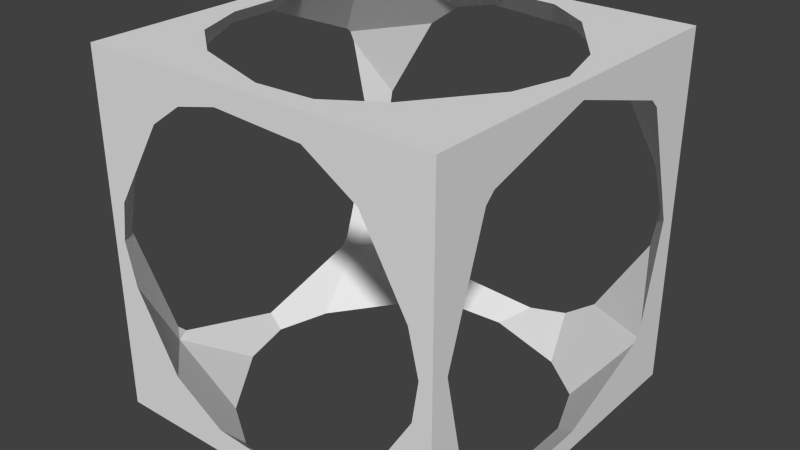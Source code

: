 # Source: character16.blend  (saved by Blender 2.76.0; exported with 4.5.12 LTS)
import bpy
from mathutils import Matrix  # noqa: F401  (used for matrix-valued properties, if any)

bpy.ops.wm.read_factory_settings(use_empty=True)
scene = bpy.context.scene
scene.name = 'Scene'

# ---- collections
col_collection_1 = bpy.data.collections.new('Collection 1'); scene.collection.children.link(col_collection_1)

# ---- world
world_world = bpy.data.worlds.new('World'); scene.world = world_world
world_world.color = (0.05088, 0.05088, 0.05088)
world_world.use_sun_shadow = False
world_world.sun_shadow_jitter_overblur = 0.0
world_world.cycles.sampling_method = 'MANUAL'
world_world.cycles.sample_map_resolution = 256

# ---- meshes
me_cube_001 = bpy.data.meshes.new('Cube.001')
me_cube_001.from_pydata([(-1.0, -1.0, 1.0), (-1.0, 1.0, 1.0), (-1.0, 1.0, -1.0), (-1.0, 0.0, -0.9145), (-1.0, 0.6303, -0.729), (-1.0, 0.6822, -0.6795), (-1.0, 0.903, 0.0), (-1.0, 0.781, 0.5663), (-1.0, 0.7525, 0.6333), (-1.0, 0.7265, 0.6562), (-1.0, 0.1441, 0.8921), (-1.0, -0.1441, 0.8921), (-1.0, -1.0, -1.0), (-1.0, -0.7265, 0.6562), (-1.0, -0.7525, 0.6333), (-1.0, -0.781, 0.5663), (-1.0, -0.903, 0.0), (-1.0, -0.6822, -0.6795), (-1.0, -0.6303, -0.729), (-0.9295, -1.0, 0.0), (-0.895, -1.0, 0.2205), (-0.5975, -1.0, 0.7019), (-0.4157, -1.0, 0.8314), (-0.1781, -1.0, 0.8875), (0.3249, -1.0, 0.8582), (0.6223, -1.0, 0.6744), (0.8734, -1.0, 0.2376), (0.9295, -1.0, 0.0), (1.0, -1.0, -1.0), (1.0, -1.0, 1.0), (0.895, -1.0, -0.2205), (0.5975, -1.0, -0.7019), (0.4157, -1.0, -0.8314), (0.1781, -1.0, -0.8875), (-0.3249, -1.0, -0.8582), (-0.6223, -1.0, -0.6744), (-0.8734, -1.0, -0.2376), (-0.03076, -0.893, 1.0), (-0.5, -0.7405, 1.0), (-0.7458, -0.5418, 1.0), (-0.8588, -0.2467, 1.0), (-0.8588, 0.2467, 1.0), (-0.7458, 0.5418, 1.0), (-0.5, 0.7405, 1.0), (-0.03076, 0.893, 1.0), (0.2849, 0.8767, 1.0), (1.0, 1.0, 1.0), (0.5498, 0.7044, 1.0), (0.8398, 0.3052, 1.0), (0.9219, 0.0, 1.0), (0.8398, -0.3052, 1.0), (0.5498, -0.7044, 1.0), (0.2849, -0.8767, 1.0), (-0.9295, 1.0, 0.0), (-0.8734, 1.0, -0.2376), (-0.6223, 1.0, -0.6744), (-0.3249, 1.0, -0.8582), (0.1781, 1.0, -0.8875), (0.4157, 1.0, -0.8314), (0.5975, 1.0, -0.7019), (0.895, 1.0, -0.2205), (0.9295, 1.0, 0.0), (1.0, 1.0, -1.0), (0.8734, 1.0, 0.2376), (0.6223, 1.0, 0.6744), (0.3249, 1.0, 0.8582), (-0.1781, 1.0, 0.8875), (-0.4157, 1.0, 0.8314), (-0.5975, 1.0, 0.7019), (-0.895, 1.0, 0.2205), (0.03076, -0.893, -1.0), (0.5, -0.7405, -1.0), (0.7458, -0.5418, -1.0), (0.8588, -0.2467, -1.0), (0.8588, 0.2467, -1.0), (0.7458, 0.5418, -1.0), (0.5, 0.7405, -1.0), (0.03076, 0.893, -1.0), (-0.2849, 0.8767, -1.0), (-0.5498, 0.7044, -1.0), (-0.8398, 0.3052, -1.0), (-0.9219, 0.0, -1.0), (-0.8398, -0.3052, -1.0), (-0.5498, -0.7044, -1.0), (-0.2849, -0.8767, -1.0), (1.0, -0.1441, -0.8921), (1.0, -0.7265, -0.6562), (1.0, -0.7525, -0.6333), (1.0, -0.781, -0.5663), (1.0, -0.903, 0.0), (1.0, -0.6822, 0.6795), (1.0, -0.6303, 0.729), (1.0, 0.0, 0.9145), (1.0, 0.6303, 0.729), (1.0, 0.6822, 0.6795), (1.0, 0.903, 0.0), (1.0, 0.781, -0.5663), (1.0, 0.7525, -0.6333), (1.0, 0.7265, -0.6562), (1.0, 0.1441, -0.8921), (0.9695, -0.7044, 0.7406), (-0.9695, -0.7044, -0.7406), (-0.9695, 0.7044, -0.7406), (0.9695, 0.7044, 0.7406)], [], [(0, 1, 2, 3, 4, 5, 6, 7, 8, 9, 10, 11), (12, 0, 11, 13, 14, 15, 16, 17, 18, 3, 2), (0, 19, 20, 21, 22, 23, 24, 25, 26, 27, 28, 29), (12, 28, 27, 30, 31, 32, 33, 34, 35, 36, 19, 0), (0, 37, 38, 39, 40, 41, 42, 43, 44, 45, 46, 1), (0, 29, 46, 45, 47, 48, 49, 50, 51, 52, 37), (2, 1, 53, 54, 55, 56, 57, 58, 59, 60, 61, 62), (1, 46, 62, 61, 63, 64, 65, 66, 67, 68, 69, 53), (2, 62, 28, 70, 71, 72, 73, 74, 75, 76, 77, 78), (12, 2, 78, 79, 80, 81, 82, 83, 84, 70, 28), (28, 85, 86, 87, 88, 89, 90, 91, 92, 93, 46, 29), (28, 62, 46, 93, 94, 95, 96, 97, 98, 99, 85), (86, 85, 73, 72), (72, 71, 32, 31, 87, 86), (85, 99, 74, 73), (31, 30, 88, 87), (71, 70, 33, 32), (99, 98, 75, 74), (89, 88, 30, 27), (70, 84, 34, 33), (76, 75, 98, 97, 59, 58), (27, 26, 100, 90, 89), (84, 83, 101, 35, 34), (77, 76, 58, 57), (97, 96, 60, 59), (91, 90, 100), (26, 25, 100), (36, 35, 101), (83, 82, 101), (78, 77, 57, 56), (96, 95, 61, 60), (100, 50, 49, 92, 91), (25, 24, 52, 51, 100), (17, 16, 19, 36, 101), (82, 81, 3, 18, 101), (79, 78, 56, 55, 102), (95, 94, 103, 63, 61), (51, 50, 100), (93, 92, 49, 48, 103), (24, 23, 37, 52), (18, 17, 101), (16, 15, 20, 19), (81, 80, 102, 4, 3), (80, 79, 102), (55, 54, 102), (64, 63, 103), (94, 93, 103), (48, 47, 103), (38, 37, 23, 22), (21, 20, 15, 14), (5, 4, 102), (54, 53, 6, 5, 102), (103, 47, 45, 65, 64), (14, 13, 39, 38, 22, 21), (53, 69, 7, 6), (66, 65, 45, 44), (13, 11, 40, 39), (69, 68, 8, 7), (44, 43, 67, 66), (41, 40, 11, 10), (68, 67, 43, 42, 9, 8), (10, 9, 42, 41)])
_uv = me_cube_001.uv_layers.new(name='UVMap')
_uv.uv.foreach_set('vector', [0.3085, 0.05869, 0.3207, 0.05543, 0.3296, 0.0465, 0.3329, 0.0343, 0.3296, 0.0221, 0.3207, 0.01318, 0.3085, 0.009908, 0.2963, 0.01318, 0.2874, 0.0221, 0.2841, 0.0343, 0.2874, 0.0465, 0.2963, 0.05543, 0.3085, 0.05869, 0.3217, 0.05482, 0.3307, 0.04443, 0.3327, 0.03083, 0.3269, 0.01833, 0.3154, 0.0109, 0.3016, 0.0109, 0.2901, 0.01833, 0.2844, 0.03083, 0.2863, 0.04443, 0.2953, 0.05482, 0.3085, 0.05869, 0.3207, 0.05543, 0.3296, 0.0465, 0.3329, 0.0343, 0.3296, 0.0221, 0.3207, 0.01318, 0.3085, 0.009908, 0.2963, 0.01318, 0.2874, 0.0221, 0.2841, 0.0343, 0.2874, 0.0465, 0.2963, 0.05543, 0.3085, 0.05869, 0.3207, 0.05543, 0.3296, 0.0465, 0.3329, 0.0343, 0.3296, 0.0221, 0.3207, 0.01318, 0.3085, 0.009908, 0.2963, 0.01318, 0.2874, 0.0221, 0.2841, 0.0343, 0.2874, 0.0465, 0.2963, 0.05543, 0.3085, 0.05869, 0.3207, 0.05543, 0.3296, 0.0465, 0.3329, 0.0343, 0.3296, 0.0221, 0.3207, 0.01318, 0.3085, 0.009908, 0.2963, 0.01318, 0.2874, 0.0221, 0.2841, 0.0343, 0.2874, 0.0465, 0.2963, 0.05543, 0.3085, 0.05869, 0.3217, 0.05482, 0.3307, 0.04443, 0.3327, 0.03083, 0.3269, 0.01833, 0.3154, 0.0109, 0.3016, 0.0109, 0.2901, 0.01833, 0.2844, 0.03083, 0.2863, 0.04443, 0.2953, 0.05482, 0.3085, 0.05869, 0.3207, 0.05543, 0.3296, 0.0465, 0.3329, 0.0343, 0.3296, 0.0221, 0.3207, 0.01318, 0.3085, 0.009908, 0.2963, 0.01318, 0.2874, 0.0221, 0.2841, 0.0343, 0.2874, 0.0465, 0.2963, 0.05543, 0.3085, 0.05869, 0.3207, 0.05543, 0.3296, 0.0465, 0.3329, 0.0343, 0.3296, 0.0221, 0.3207, 0.01318, 0.3085, 0.009908, 0.2963, 0.01318, 0.2874, 0.0221, 0.2841, 0.0343, 0.2874, 0.0465, 0.2963, 0.05543, 0.3085, 0.05869, 0.3207, 0.05543, 0.3296, 0.0465, 0.3329, 0.0343, 0.3296, 0.0221, 0.3207, 0.01318, 0.3085, 0.009908, 0.2963, 0.01318, 0.2874, 0.0221, 0.2841, 0.0343, 0.2874, 0.0465, 0.2963, 0.05543, 0.3085, 0.05869, 0.3217, 0.05482, 0.3307, 0.04443, 0.3327, 0.03083, 0.3269, 0.01833, 0.3154, 0.0109, 0.3016, 0.0109, 0.2901, 0.01833, 0.2844, 0.03083, 0.2863, 0.04443, 0.2953, 0.05482, 0.3085, 0.05869, 0.3207, 0.05543, 0.3296, 0.0465, 0.3329, 0.0343, 0.3296, 0.0221, 0.3207, 0.01318, 0.3085, 0.009908, 0.2963, 0.01318, 0.2874, 0.0221, 0.2841, 0.0343, 0.2874, 0.0465, 0.2963, 0.05543, 0.3085, 0.05869, 0.3217, 0.05482, 0.3307, 0.04443, 0.3327, 0.03083, 0.3269, 0.01833, 0.3154, 0.0109, 0.3016, 0.0109, 0.2901, 0.01833, 0.2844, 0.03083, 0.2863, 0.04443, 0.2953, 0.05482, 0.2841, 0.009908, 0.3329, 0.009908, 0.3329, 0.05869, 0.2841, 0.05869, 0.3085, 0.05869, 0.3296, 0.0465, 0.3296, 0.0221, 0.3085, 0.009908, 0.2874, 0.0221, 0.2874, 0.0465, 0.2841, 0.009908, 0.3329, 0.009908, 0.3329, 0.05869, 0.2841, 0.05869, 0.2841, 0.009908, 0.3329, 0.009908, 0.3329, 0.05869, 0.2841, 0.05869, 0.2841, 0.009908, 0.3329, 0.009908, 0.3329, 0.05869, 0.2841, 0.05869, 0.2841, 0.009908, 0.3329, 0.009908, 0.3329, 0.05869, 0.2841, 0.05869, 0.2841, 0.009908, 0.3329, 0.009908, 0.3329, 0.05869, 0.2841, 0.05869, 0.2841, 0.009908, 0.3329, 0.009908, 0.3329, 0.05869, 0.2841, 0.05869, 0.3085, 0.05869, 0.3296, 0.0465, 0.3296, 0.0221, 0.3085, 0.009908, 0.2874, 0.0221, 0.2874, 0.0465, 0.3085, 0.05869, 0.3317, 0.04184, 0.3229, 0.01457, 0.2942, 0.01457, 0.2853, 0.04184, 0.3085, 0.05869, 0.3317, 0.04184, 0.3229, 0.01457, 0.2942, 0.01457, 0.2853, 0.04184, 0.2841, 0.009908, 0.3329, 0.009908, 0.3329, 0.05869, 0.2841, 0.05869, 0.2841, 0.009908, 0.3329, 0.009908, 0.3329, 0.05869, 0.2841, 0.05869, 0.2841, 0.009908, 0.3329, 0.009908, 0.3329, 0.05869, 0.2841, 0.009908, 0.3329, 0.009908, 0.3329, 0.05869, 0.2841, 0.009908, 0.3329, 0.009908, 0.3329, 0.05869, 0.2841, 0.009908, 0.3329, 0.009908, 0.3329, 0.05869, 0.2841, 0.009908, 0.3329, 0.009908, 0.3329, 0.05869, 0.2841, 0.05869, 0.2841, 0.009908, 0.3329, 0.009908, 0.3329, 0.05869, 0.2841, 0.05869, 0.3085, 0.05869, 0.3317, 0.04184, 0.3229, 0.01457, 0.2942, 0.01457, 0.2853, 0.04184, 0.3085, 0.05869, 0.3317, 0.04184, 0.3229, 0.01457, 0.2942, 0.01457, 0.2853, 0.04184, 0.3085, 0.05869, 0.3317, 0.04184, 0.3229, 0.01457, 0.2942, 0.01457, 0.2853, 0.04184, 0.3085, 0.05869, 0.3317, 0.04184, 0.3229, 0.01457, 0.2942, 0.01457, 0.2853, 0.04184, 0.3085, 0.05869, 0.3317, 0.04184, 0.3229, 0.01457, 0.2942, 0.01457, 0.2853, 0.04184, 0.3085, 0.05869, 0.3317, 0.04184, 0.3229, 0.01457, 0.2942, 0.01457, 0.2853, 0.04184, 0.2841, 0.009908, 0.3329, 0.009908, 0.3329, 0.05869, 0.3085, 0.05869, 0.3317, 0.04184, 0.3229, 0.01457, 0.2942, 0.01457, 0.2853, 0.04184, 0.2841, 0.009908, 0.3329, 0.009908, 0.3329, 0.05869, 0.2841, 0.05869, 0.2841, 0.009908, 0.3329, 0.009908, 0.3329, 0.05869, 0.2841, 0.009908, 0.3329, 0.009908, 0.3329, 0.05869, 0.2841, 0.05869, 0.3085, 0.05869, 0.3317, 0.04184, 0.3229, 0.01457, 0.2942, 0.01457, 0.2853, 0.04184, 0.2841, 0.009908, 0.3329, 0.009908, 0.3329, 0.05869, 0.2841, 0.009908, 0.3329, 0.009908, 0.3329, 0.05869, 0.2841, 0.009908, 0.3329, 0.009908, 0.3329, 0.05869, 0.2841, 0.009908, 0.3329, 0.009908, 0.3329, 0.05869, 0.2841, 0.009908, 0.3329, 0.009908, 0.3329, 0.05869, 0.2841, 0.009908, 0.3329, 0.009908, 0.3329, 0.05869, 0.2841, 0.05869, 0.2841, 0.009908, 0.3329, 0.009908, 0.3329, 0.05869, 0.2841, 0.05869, 0.2841, 0.009908, 0.3329, 0.009908, 0.3329, 0.05869, 0.3085, 0.05869, 0.3317, 0.04184, 0.3229, 0.01457, 0.2942, 0.01457, 0.2853, 0.04184, 0.3085, 0.05869, 0.3317, 0.04184, 0.3229, 0.01457, 0.2942, 0.01457, 0.2853, 0.04184, 0.3085, 0.05869, 0.3296, 0.0465, 0.3296, 0.0221, 0.3085, 0.009908, 0.2874, 0.0221, 0.2874, 0.0465, 0.2841, 0.009908, 0.3329, 0.009908, 0.3329, 0.05869, 0.2841, 0.05869, 0.2841, 0.009908, 0.3329, 0.009908, 0.3329, 0.05869, 0.2841, 0.05869, 0.2841, 0.009908, 0.3329, 0.009908, 0.3329, 0.05869, 0.2841, 0.05869, 0.2841, 0.009908, 0.3329, 0.009908, 0.3329, 0.05869, 0.2841, 0.05869, 0.2841, 0.009908, 0.3329, 0.009908, 0.3329, 0.05869, 0.2841, 0.05869, 0.2841, 0.009908, 0.3329, 0.009908, 0.3329, 0.05869, 0.2841, 0.05869, 0.3085, 0.05869, 0.3296, 0.0465, 0.3296, 0.0221, 0.3085, 0.009908, 0.2874, 0.0221, 0.2874, 0.0465, 0.2841, 0.009908, 0.3329, 0.009908, 0.3329, 0.05869, 0.2841, 0.05869])
me_cube_001.use_remesh_preserve_volume = False
me_cube_001.use_remesh_preserve_attributes = False
me_cube_001.use_mirror_vertex_groups = False
me_cube_001.update()

# ---- objects
ob_cube = bpy.data.objects.new('Cube', me_cube_001)

# ---- transforms, parenting, visibility, modifiers, constraints
ob_cube.location = (0.0, 0.0, 0.0)
ob_cube.scale = (0.5, 0.5, 0.5)
ob_cube.lineart.crease_threshold = 0.0

# ---- collection membership
col_collection_1.objects.link(ob_cube)

# ---- scene / render settings (as saved in the file)
scene.frame_start = 1; scene.frame_end = 250; scene.frame_set(1)
scene.render.engine = 'BLENDER_EEVEE_NEXT'
scene.render.resolution_percentage = 50
scene.render.dither_intensity = 0.0
scene.cycles.use_denoising = False
scene.cycles.samples = 10
scene.cycles.sampling_pattern = 'TABULATED_SOBOL'
scene.cycles.light_sampling_threshold = 0.0
scene.cycles.use_adaptive_sampling = False
scene.cycles.use_light_tree = False
scene.cycles.blur_glossy = 0.0
scene.cycles.pixel_filter_type = 'GAUSSIAN'
scene.cycles.sample_clamp_indirect = 0.0
scene.view_settings.view_transform = 'Standard'
bpy.context.view_layer.update()

# ---- added for rendering (the .blend has no active camera and no usable light): camera, sun
cam_auto = bpy.data.cameras.new('AutoCamera')
cam_auto.lens = 50.0
cam_auto.sensor_width = 36.0
cam_auto.clip_end = 1000.0
ob_auto_camera = bpy.data.objects.new('AutoCamera', cam_auto)
scene.collection.objects.link(ob_auto_camera)
ob_auto_camera.location = (1.60254, -1.92304, 1.28203)
ob_auto_camera.rotation_euler = (1.09748, -7.21219e-08, 0.694738)
scene.camera = ob_auto_camera
light_auto_sun = bpy.data.lights.new('AutoSun', 'SUN')
light_auto_sun.energy = 3.0
light_auto_sun.angle = 0.0523599
ob_auto_sun = bpy.data.objects.new('AutoSun', light_auto_sun)
scene.collection.objects.link(ob_auto_sun)
ob_auto_sun.rotation_euler = (0.872665, 0.174533, 0.523599)
bpy.context.view_layer.update()
